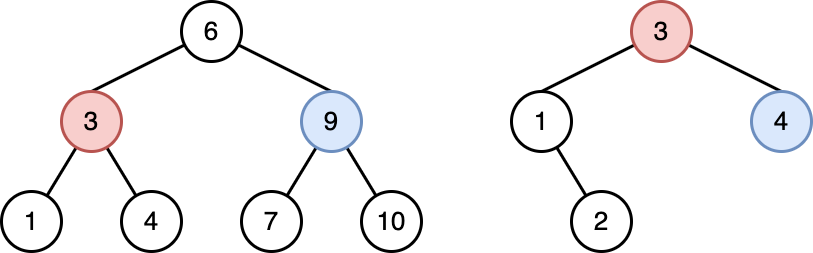

The diagram above was exported from draw.io. Its source (the exported page's mxGraphModel, read from the mxfile embedded in the PNG):
<mxGraphModel dx="1048" dy="376" grid="1" gridSize="10" guides="1" tooltips="1" connect="1" arrows="1" fold="1" page="0" pageScale="1" pageWidth="827" pageHeight="1169" background="#ffffff" math="0" shadow="0">
  <root>
    <mxCell id="0" />
    <mxCell id="1" parent="0" />
    <mxCell id="vK5sNjhwSAPepivMWjb9-14" style="rounded=0;orthogonalLoop=1;jettySize=auto;html=1;endArrow=none;endFill=0;strokeWidth=3;entryX=0.5;entryY=0;entryDx=0;entryDy=0;" parent="1" source="vK5sNjhwSAPepivMWjb9-1" target="vK5sNjhwSAPepivMWjb9-2" edge="1">
      <mxGeometry relative="1" as="geometry" />
    </mxCell>
    <mxCell id="vK5sNjhwSAPepivMWjb9-15" style="rounded=0;orthogonalLoop=1;jettySize=auto;html=1;endArrow=none;endFill=0;strokeWidth=3;entryX=0.5;entryY=0;entryDx=0;entryDy=0;" parent="1" source="vK5sNjhwSAPepivMWjb9-1" target="vK5sNjhwSAPepivMWjb9-11" edge="1">
      <mxGeometry relative="1" as="geometry" />
    </mxCell>
    <mxCell id="vK5sNjhwSAPepivMWjb9-1" value="&lt;font style=&quot;font-size: 26px;&quot;&gt;6&lt;/font&gt;" style="ellipse;whiteSpace=wrap;html=1;aspect=fixed;strokeWidth=3;" parent="1" vertex="1">
      <mxGeometry x="450" y="480" width="60" height="60" as="geometry" />
    </mxCell>
    <mxCell id="vK5sNjhwSAPepivMWjb9-7" style="rounded=0;orthogonalLoop=1;jettySize=auto;html=1;strokeWidth=3;endArrow=none;endFill=0;" parent="1" source="vK5sNjhwSAPepivMWjb9-2" target="vK5sNjhwSAPepivMWjb9-4" edge="1">
      <mxGeometry relative="1" as="geometry" />
    </mxCell>
    <mxCell id="vK5sNjhwSAPepivMWjb9-8" style="rounded=0;orthogonalLoop=1;jettySize=auto;html=1;strokeWidth=3;endArrow=none;endFill=0;" parent="1" source="vK5sNjhwSAPepivMWjb9-2" target="vK5sNjhwSAPepivMWjb9-5" edge="1">
      <mxGeometry relative="1" as="geometry" />
    </mxCell>
    <mxCell id="vK5sNjhwSAPepivMWjb9-2" value="&lt;span style=&quot;font-size: 26px;&quot;&gt;3&lt;/span&gt;" style="ellipse;whiteSpace=wrap;html=1;aspect=fixed;strokeWidth=3;fillColor=#f8cecc;strokeColor=#b85450;" parent="1" vertex="1">
      <mxGeometry x="330" y="570" width="60" height="60" as="geometry" />
    </mxCell>
    <mxCell id="vK5sNjhwSAPepivMWjb9-4" value="&lt;span style=&quot;font-size: 26px;&quot;&gt;1&lt;/span&gt;" style="ellipse;whiteSpace=wrap;html=1;aspect=fixed;strokeWidth=3;" parent="1" vertex="1">
      <mxGeometry x="270" y="670" width="60" height="60" as="geometry" />
    </mxCell>
    <mxCell id="vK5sNjhwSAPepivMWjb9-5" value="&lt;span style=&quot;font-size: 26px;&quot;&gt;4&lt;/span&gt;" style="ellipse;whiteSpace=wrap;html=1;aspect=fixed;strokeWidth=3;" parent="1" vertex="1">
      <mxGeometry x="390" y="670" width="60" height="60" as="geometry" />
    </mxCell>
    <mxCell id="vK5sNjhwSAPepivMWjb9-9" style="rounded=0;orthogonalLoop=1;jettySize=auto;html=1;strokeWidth=3;endArrow=none;endFill=0;" parent="1" source="vK5sNjhwSAPepivMWjb9-11" target="vK5sNjhwSAPepivMWjb9-12" edge="1">
      <mxGeometry relative="1" as="geometry" />
    </mxCell>
    <mxCell id="vK5sNjhwSAPepivMWjb9-10" style="rounded=0;orthogonalLoop=1;jettySize=auto;html=1;strokeWidth=3;endArrow=none;endFill=0;" parent="1" source="vK5sNjhwSAPepivMWjb9-11" target="vK5sNjhwSAPepivMWjb9-13" edge="1">
      <mxGeometry relative="1" as="geometry" />
    </mxCell>
    <mxCell id="vK5sNjhwSAPepivMWjb9-11" value="&lt;font style=&quot;font-size: 26px;&quot;&gt;9&lt;/font&gt;" style="ellipse;whiteSpace=wrap;html=1;aspect=fixed;strokeWidth=3;fillColor=#dae8fc;strokeColor=#6c8ebf;" parent="1" vertex="1">
      <mxGeometry x="570" y="570" width="60" height="60" as="geometry" />
    </mxCell>
    <mxCell id="vK5sNjhwSAPepivMWjb9-12" value="&lt;span style=&quot;font-size: 26px;&quot;&gt;7&lt;/span&gt;" style="ellipse;whiteSpace=wrap;html=1;aspect=fixed;strokeWidth=3;" parent="1" vertex="1">
      <mxGeometry x="510" y="670" width="60" height="60" as="geometry" />
    </mxCell>
    <mxCell id="vK5sNjhwSAPepivMWjb9-13" value="&lt;span style=&quot;font-size: 26px;&quot;&gt;10&lt;/span&gt;" style="ellipse;whiteSpace=wrap;html=1;aspect=fixed;strokeWidth=3;" parent="1" vertex="1">
      <mxGeometry x="630" y="670" width="60" height="60" as="geometry" />
    </mxCell>
    <mxCell id="KNokuypDJ9WNj1MoEosy-4" style="rounded=0;orthogonalLoop=1;jettySize=auto;html=1;endArrow=none;endFill=0;strokeWidth=3;entryX=0.5;entryY=0;entryDx=0;entryDy=0;" edge="1" parent="1" source="KNokuypDJ9WNj1MoEosy-6" target="KNokuypDJ9WNj1MoEosy-9">
      <mxGeometry relative="1" as="geometry" />
    </mxCell>
    <mxCell id="KNokuypDJ9WNj1MoEosy-5" style="rounded=0;orthogonalLoop=1;jettySize=auto;html=1;endArrow=none;endFill=0;strokeWidth=3;entryX=0.5;entryY=0;entryDx=0;entryDy=0;" edge="1" parent="1" source="KNokuypDJ9WNj1MoEosy-6" target="KNokuypDJ9WNj1MoEosy-14">
      <mxGeometry relative="1" as="geometry" />
    </mxCell>
    <mxCell id="KNokuypDJ9WNj1MoEosy-6" value="&lt;font style=&quot;font-size: 26px;&quot;&gt;3&lt;/font&gt;" style="ellipse;whiteSpace=wrap;html=1;aspect=fixed;strokeWidth=3;fillColor=#f8cecc;strokeColor=#b85450;" vertex="1" parent="1">
      <mxGeometry x="900" y="480" width="60" height="60" as="geometry" />
    </mxCell>
    <mxCell id="KNokuypDJ9WNj1MoEosy-8" style="rounded=0;orthogonalLoop=1;jettySize=auto;html=1;strokeWidth=3;endArrow=none;endFill=0;" edge="1" parent="1" source="KNokuypDJ9WNj1MoEosy-9" target="KNokuypDJ9WNj1MoEosy-11">
      <mxGeometry relative="1" as="geometry" />
    </mxCell>
    <mxCell id="KNokuypDJ9WNj1MoEosy-9" value="&lt;span style=&quot;font-size: 26px;&quot;&gt;1&lt;/span&gt;" style="ellipse;whiteSpace=wrap;html=1;aspect=fixed;strokeWidth=3;" vertex="1" parent="1">
      <mxGeometry x="780" y="570" width="60" height="60" as="geometry" />
    </mxCell>
    <mxCell id="KNokuypDJ9WNj1MoEosy-11" value="&lt;span style=&quot;font-size: 26px;&quot;&gt;2&lt;/span&gt;" style="ellipse;whiteSpace=wrap;html=1;aspect=fixed;strokeWidth=3;" vertex="1" parent="1">
      <mxGeometry x="840" y="670" width="60" height="60" as="geometry" />
    </mxCell>
    <mxCell id="KNokuypDJ9WNj1MoEosy-14" value="&lt;font style=&quot;font-size: 26px;&quot;&gt;4&lt;/font&gt;" style="ellipse;whiteSpace=wrap;html=1;aspect=fixed;strokeWidth=3;fillColor=#dae8fc;strokeColor=#6c8ebf;" vertex="1" parent="1">
      <mxGeometry x="1020" y="570" width="60" height="60" as="geometry" />
    </mxCell>
  </root>
</mxGraphModel>